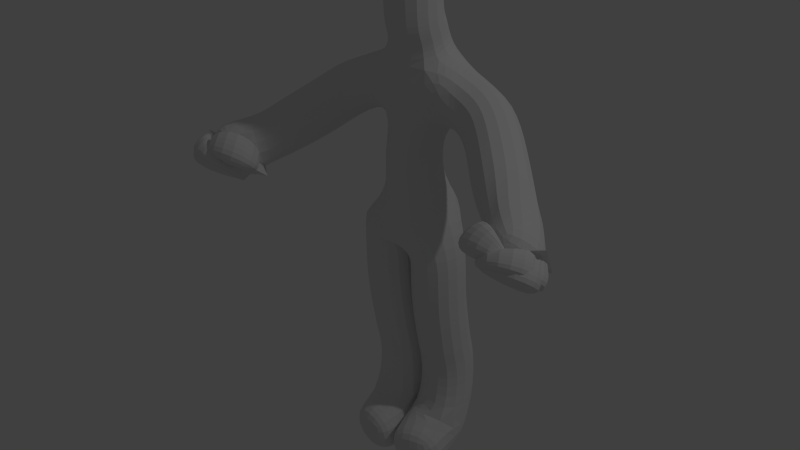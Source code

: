 # Source: unit.blend  (saved by Blender 2.76.0; exported with 4.5.12 LTS)
import bpy
from mathutils import Matrix  # noqa: F401  (used for matrix-valued properties, if any)

bpy.ops.wm.read_factory_settings(use_empty=True)
scene = bpy.context.scene
scene.name = 'Scene'

# ---- collections
col_collection_1 = bpy.data.collections.new('Collection 1'); scene.collection.children.link(col_collection_1)

# ---- world
world_world = bpy.data.worlds.new('World'); scene.world = world_world
world_world.color = (0.05088, 0.05088, 0.05088)
world_world.use_sun_shadow = False
world_world.sun_shadow_jitter_overblur = 0.0
world_world.cycles.sampling_method = 'MANUAL'
world_world.cycles.sample_map_resolution = 256

# ---- cameras
cam_camera = bpy.data.cameras.new('Camera')
cam_camera.clip_end = 100.0
cam_camera.lens = 35.0
cam_camera.sensor_width = 32.0
cam_camera.sensor_height = 18.0
cam_camera.ortho_scale = 7.314
cam_camera.dof.focus_distance = 0.0
cam_camera.dof.aperture_fstop = 128.0

# ---- lights
light_lamp = bpy.data.lights.new('Lamp', 'POINT')
light_lamp.transmission_factor = 0.0
light_lamp.cutoff_distance = 30.0
light_lamp.energy = 100.0
light_lamp.shadow_buffer_clip_start = 1.001
light_lamp.shadow_soft_size = 0.1
light_lamp.shadow_maximum_resolution = 0.006
light_lamp.use_absolute_resolution = True
light_lamp.cycles.use_multiple_importance_sampling = False

# ---- meshes
me_plane = bpy.data.meshes.new('Plane')
me_plane.from_pydata([(-2.825e-25, -0.04082, 2.298), (0.0, 2.118e-08, 3.653), (0.6665, 0.008084, 3.291), (1.322, -0.6097, 2.771), (0.9049, -0.1942, 3.066), (0.0, -0.1142, 2.881), (0.0, -0.001811, 3.726), (0.0, -0.05102, 3.903), (0.0, -0.1084, 3.996), (0.3609, 0.04501, 3.376), (0.0, -0.1216, 4.525), (0.2623, -0.08163, 2.122), (0.236, 0.1202, 0.3292), (0.2468, -0.0497, 1.562), (0.2171, 0.03515, 0.2111), (0.2313, 0.2523, 0.009099), (0.2218, -0.2618, 0.1048), (0.2596, -0.4615, 0.07241), (0.2414, 0.04942, 1.061), (0.2387, 0.1297, 0.8205), (1.442, -0.6603, 2.775), (1.318, -0.8829, 2.728), (1.445, -0.8281, 2.72), (1.468, -0.7917, 2.683), (1.471, -0.7473, 2.646), (1.462, -0.6948, 2.628), (1.511, -0.9577, 2.585), (1.529, -0.9375, 2.522), (1.542, -0.8709, 2.505), (1.49, -0.792, 2.507), (1.329, -0.9346, 2.637), (1.351, -0.8101, 2.759), (1.479, -0.8726, 2.683), (1.513, -0.9067, 2.652), (1.504, -0.8424, 2.636), (1.541, -0.8822, 2.597), (1.506, -0.796, 2.603), (1.542, -0.8264, 2.568), (1.501, -0.7409, 2.576), (1.503, -0.7623, 2.549), (6.215e-25, 0.2485, 2.124), (1.119, -0.4047, 2.901), (1.176e-09, -0.02306, 3.169), (0.0, -0.05708, 2.532)], [(42, 1), (9, 2), (41, 3), (2, 4), (43, 5), (1, 6), (6, 7), (7, 8), (1, 9), (8, 10), (11, 0), (13, 11), (18, 13), (14, 12), (15, 14), (14, 16), (16, 17), (19, 18), (12, 19), (3, 20), (31, 21), (20, 22), (20, 23), (20, 24), (20, 25), (33, 26), (35, 27), (37, 28), (39, 29), (21, 30), (20, 31), (22, 32), (32, 33), (23, 34), (34, 35), (24, 36), (36, 37), (25, 38), (38, 39), (0, 40), (4, 41), (5, 42), (0, 43)], [])
me_plane.use_remesh_preserve_volume = False
me_plane.use_remesh_preserve_attributes = False
me_plane.use_mirror_vertex_groups = False
me_plane.update()
arm_armature_001 = bpy.data.armatures.new('Armature.001')  # bones are not reproduced

# ---- objects
ob_metarig = bpy.data.objects.new('metarig', arm_armature_001)
ob_plane = bpy.data.objects.new('Plane', me_plane)
ob_lamp = bpy.data.objects.new('Lamp', light_lamp)
ob_camera = bpy.data.objects.new('Camera', cam_camera)

# ---- transforms, parenting, visibility, modifiers, constraints
ob_metarig.location = (0.0, 0.0, 0.0)
ob_metarig.lineart.crease_threshold = 0.0
ob_plane.location = (0.0, 0.0, 0.0)
ob_plane.scale = (0.4769, 0.4769, 0.4769)
ob_plane.lineart.crease_threshold = 0.0
_m = ob_plane.modifiers.new('Mirror', 'MIRROR')
_m = ob_plane.modifiers.new('Skin', 'SKIN')
_m = ob_plane.modifiers.new('Subsurf', 'SUBSURF')
_m.uv_smooth = 'PRESERVE_CORNERS'
_m.quality = 2
_m.levels = 2
_m.show_only_control_edges = False
ob_lamp.location = (4.076, 1.005, 5.904)
ob_lamp.rotation_euler = (0.6503, 0.05522, 1.866)
ob_lamp.lock_rotations_4d = False
ob_lamp.empty_display_type = 'ARROWS'
ob_lamp.color = (0.0, 0.0, 0.0, 0.0)
ob_lamp.lineart.crease_threshold = 0.0
ob_camera.location = (7.481, -6.508, 5.344)
ob_camera.rotation_euler = (1.109, 0.01082, 0.8149)
ob_camera.lock_rotations_4d = False
ob_camera.empty_display_type = 'ARROWS'
ob_camera.color = (0.0, 0.0, 0.0, 0.0)
ob_camera.display_type = 'WIRE'
ob_camera.lineart.crease_threshold = 0.0

# ---- collection membership
col_collection_1.objects.link(ob_metarig)
col_collection_1.objects.link(ob_plane)
col_collection_1.objects.link(ob_lamp)
col_collection_1.objects.link(ob_camera)

# ---- scene / render settings (as saved in the file)
scene.camera = ob_plane
scene.frame_start = 1; scene.frame_end = 250; scene.frame_set(1)
scene.render.engine = 'BLENDER_EEVEE_NEXT'
scene.render.resolution_percentage = 50
scene.render.dither_intensity = 0.0
scene.cycles.use_denoising = False
scene.cycles.samples = 10
scene.cycles.sampling_pattern = 'TABULATED_SOBOL'
scene.cycles.light_sampling_threshold = 0.0
scene.cycles.use_adaptive_sampling = False
scene.cycles.use_light_tree = False
scene.cycles.blur_glossy = 0.0
scene.cycles.pixel_filter_type = 'GAUSSIAN'
scene.cycles.sample_clamp_indirect = 0.0
scene.view_settings.view_transform = 'Standard'
bpy.context.view_layer.update()

# ---- added for rendering (the .blend has no active camera): camera
cam_auto = bpy.data.cameras.new('AutoCamera')
cam_auto.lens = 50.0
cam_auto.sensor_width = 36.0
cam_auto.clip_end = 1000.0
ob_auto_camera = bpy.data.objects.new('AutoCamera', cam_auto)
scene.collection.objects.link(ob_auto_camera)
ob_auto_camera.location = (2.52434, -3.15935, 3.09197)
ob_auto_camera.rotation_euler = (1.09748, -7.21219e-08, 0.694738)
scene.camera = ob_auto_camera
bpy.context.view_layer.update()
